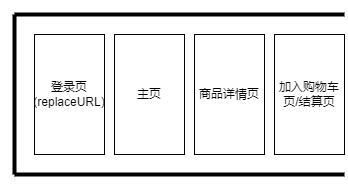

The diagram above was exported from draw.io. Its source (the exported page's mxGraphModel, read from the mxfile embedded in the PNG):
<mxGraphModel dx="1461" dy="823" grid="1" gridSize="10" guides="1" tooltips="1" connect="1" arrows="1" fold="1" page="1" pageScale="1" pageWidth="827" pageHeight="1169" math="0" shadow="0">
  <root>
    <mxCell id="0" />
    <mxCell id="1" parent="0" />
    <mxCell id="qPwFTRK3RNc3fCcEPeHC-1" value="" style="line;strokeWidth=4;html=1;perimeter=backbonePerimeter;points=[];outlineConnect=0;" vertex="1" parent="1">
      <mxGeometry x="360" y="390" width="330" height="20" as="geometry" />
    </mxCell>
    <mxCell id="qPwFTRK3RNc3fCcEPeHC-3" value="" style="line;strokeWidth=4;direction=south;html=1;perimeter=backbonePerimeter;points=[];outlineConnect=0;" vertex="1" parent="1">
      <mxGeometry x="350" y="400" width="20" height="160" as="geometry" />
    </mxCell>
    <mxCell id="qPwFTRK3RNc3fCcEPeHC-4" value="" style="line;strokeWidth=4;html=1;perimeter=backbonePerimeter;points=[];outlineConnect=0;" vertex="1" parent="1">
      <mxGeometry x="360" y="550" width="330" height="20" as="geometry" />
    </mxCell>
    <mxCell id="qPwFTRK3RNc3fCcEPeHC-5" value="登录页&lt;br&gt;(replaceURL)" style="rounded=0;whiteSpace=wrap;html=1;" vertex="1" parent="1">
      <mxGeometry x="380" y="420" width="70" height="120" as="geometry" />
    </mxCell>
    <mxCell id="qPwFTRK3RNc3fCcEPeHC-6" value="主页" style="rounded=0;whiteSpace=wrap;html=1;" vertex="1" parent="1">
      <mxGeometry x="460" y="420" width="70" height="120" as="geometry" />
    </mxCell>
    <mxCell id="qPwFTRK3RNc3fCcEPeHC-7" value="商品详情页" style="rounded=0;whiteSpace=wrap;html=1;" vertex="1" parent="1">
      <mxGeometry x="540" y="420" width="70" height="120" as="geometry" />
    </mxCell>
    <mxCell id="qPwFTRK3RNc3fCcEPeHC-8" value="加入购物车页/结算页" style="rounded=0;whiteSpace=wrap;html=1;" vertex="1" parent="1">
      <mxGeometry x="620" y="420" width="70" height="120" as="geometry" />
    </mxCell>
  </root>
</mxGraphModel>